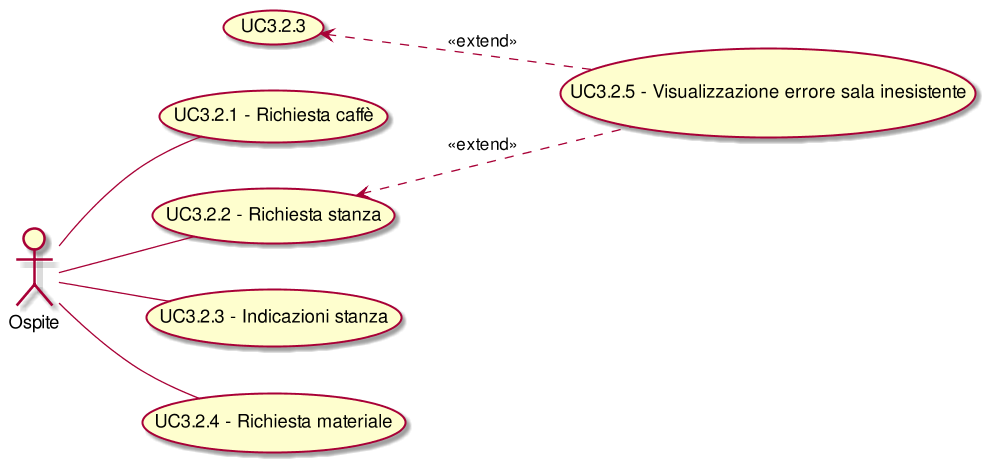

The diagram above was rendered by PlantUML. Its source (embedded in the PNG):
@startuml
scale 1000*1000
left to right direction
(UC3.2.2) <.. (UC3.2.5): <<extend>>
(UC3.2.3 ) <.. (UC3.2.5): <<extend>>
( UC3.2.1 - Richiesta caffè ) as (UC3.2.1)
:Ospite:--(UC3.2.1)
( UC3.2.2 - Richiesta stanza ) as (UC3.2.2)
:Ospite:--(UC3.2.2)
( UC3.2.3 - Indicazioni stanza ) as (UC3.2.3)
:Ospite:--(UC3.2.3)
( UC3.2.4 - Richiesta materiale ) as (UC3.2.4)
:Ospite:--(UC3.2.4)
( UC3.2.5 - Visualizzazione errore sala inesistente ) as (UC3.2.5)
@enduml